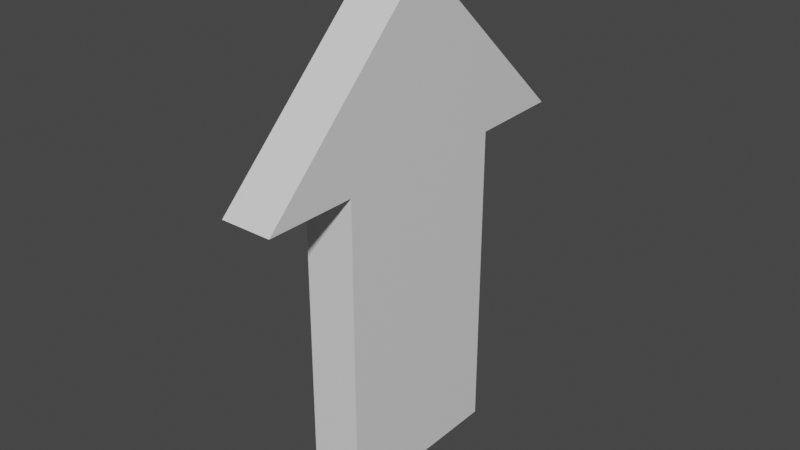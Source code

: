 # Source: Arrow.blend  (saved by Blender 3.4.6; exported with 4.5.12 LTS)
import bpy
from mathutils import Matrix  # noqa: F401  (used for matrix-valued properties, if any)

bpy.ops.wm.read_factory_settings(use_empty=True)
scene = bpy.context.scene
scene.name = 'Scene'

# ---- collections
col_collection = bpy.data.collections.new('Collection'); scene.collection.children.link(col_collection)

# ---- materials (node trees are filled in below, after node groups)
mat_material = bpy.data.materials.new('Material')
mat_material.alpha_threshold = 0.0
mat_material.use_transparent_shadow = False
mat_material.roughness = 0.5
mat_material.line_color = (0.0, 0.0, 0.0, 1.0)

# ---- material node trees
mat_material.use_nodes = True; mat_material.node_tree.nodes.clear()
_N = mat_material.node_tree.nodes; _L = mat_material.node_tree.links
n0 = _N.new('ShaderNodeOutputMaterial'); n0.name = 'Material Output'; n0.location = (300, 300)
n1 = _N.new('ShaderNodeBsdfPrincipled'); n1.name = 'Principled BSDF'; n1.location = (10, 300)
n1.distribution = 'GGX'
n1.subsurface_method = 'RANDOM_WALK_SKIN'
n1.inputs[3].default_value = 1.45
n1.inputs[27].default_value = (0.0, 0.0, 0.0, 1.0)
n1.inputs[28].default_value = 1.0
_L.new(n1.outputs[0], n0.inputs[0])
n0.is_active_output = True

# ---- world
world_world = bpy.data.worlds.new('World'); scene.world = world_world
world_world.use_nodes = True; world_world.node_tree.nodes.clear()
_N = world_world.node_tree.nodes; _L = world_world.node_tree.links
n0 = _N.new('ShaderNodeOutputWorld'); n0.name = 'World Output'; n0.location = (300, 300)
n1 = _N.new('ShaderNodeBackground'); n1.name = 'Background'; n1.location = (10, 300)
n1.inputs[0].default_value = (0.05088, 0.05088, 0.05088, 1.0)
_L.new(n1.outputs[0], n0.inputs[0])
n0.is_active_output = True
world_world.color = (0.05088, 0.05088, 0.05088)
world_world.use_sun_shadow = False
world_world.sun_shadow_jitter_overblur = 0.0

# ---- meshes
me_cube_001 = bpy.data.meshes.new('Cube.001')
me_cube_001.from_pydata([(-1.0, -1.0, -1.0), (-1.0, 1.0, -1.0), (1.0, -1.0, -1.0), (1.0, 1.0, -1.0), (-1.0, -1.0, 2.432), (-1.0, 1.0, 2.432), (1.0, 1.0, 2.432), (1.0, -1.0, 2.432), (-1.0, 2.008, 2.456), (1.0, 2.008, 2.456), (-1.0, -1.998, 2.43), (1.0, -1.998, 2.43), (-1.0, -0.017, 4.368), (1.0, -0.017, 4.368)], [], [(2, 7, 4, 0), (0, 4, 10, 12, 8, 5, 1), (1, 5, 6, 3), (1, 3, 2, 0), (6, 5, 8, 9), (4, 7, 11, 10), (10, 11, 13, 12), (8, 12, 13, 9), (3, 6, 9, 13, 11, 7, 2)])
_uv = me_cube_001.uv_layers.new(name='UVMap')
_uv.uv.foreach_set('vector', [0.375, 0.75, 0.625, 0.75, 0.625, 1.0, 0.375, 1.0, 0.375, 0.0, 0.875, 0.75, 0.875, 0.75, 0.875, 0.75, 0.875, 0.5, 0.625, 0.25, 0.375, 0.25, 0.375, 0.25, 0.625, 0.25, 0.625, 0.5, 0.375, 0.5, 0.125, 0.5, 0.375, 0.5, 0.375, 0.75, 0.125, 0.75, 0.625, 0.5, 0.875, 0.5, 0.875, 0.5, 0.625, 0.5, 0.875, 0.75, 0.625, 0.75, 0.625, 0.75, 0.875, 0.75, 0.875, 0.75, 0.625, 0.75, 0.625, 0.75, 0.875, 0.75, 0.875, 0.5, 0.875, 0.75, 0.625, 0.75, 0.625, 0.5, 0.375, 0.5, 0.625, 0.5, 0.625, 0.5, 0.625, 0.75, 0.625, 0.75, 0.625, 0.75, 0.375, 0.75])
me_cube_001.materials.append(mat_material)
me_cube_001.update()

# ---- objects
ob_cube = bpy.data.objects.new('Cube', me_cube_001)

# ---- transforms, parenting, visibility, modifiers, constraints
ob_cube.location = (0.0, 0.0, 0.0)
ob_cube.scale = (0.2823, 1.0, 1.0)

# ---- collection membership
col_collection.objects.link(ob_cube)

# ---- scene / render settings (as saved in the file)
scene.frame_start = 1; scene.frame_end = 250; scene.frame_set(1)
scene.render.engine = 'BLENDER_EEVEE_NEXT'
scene.cycles.sampling_pattern = 'TABULATED_SOBOL'
scene.cycles.use_light_tree = False
scene.view_settings.view_transform = 'Filmic'
bpy.context.view_layer.update()

# ---- added for rendering (the .blend has no active camera and no usable light): camera, sun
cam_auto = bpy.data.cameras.new('AutoCamera')
cam_auto.lens = 50.0
cam_auto.sensor_width = 36.0
cam_auto.clip_end = 1000.0
ob_auto_camera = bpy.data.objects.new('AutoCamera', cam_auto)
scene.collection.objects.link(ob_auto_camera)
ob_auto_camera.location = (6.21878, -7.4572, 6.65881)
ob_auto_camera.rotation_euler = (1.09748, -7.21219e-08, 0.694738)
scene.camera = ob_auto_camera
light_auto_sun = bpy.data.lights.new('AutoSun', 'SUN')
light_auto_sun.energy = 3.0
light_auto_sun.angle = 0.0523599
ob_auto_sun = bpy.data.objects.new('AutoSun', light_auto_sun)
scene.collection.objects.link(ob_auto_sun)
ob_auto_sun.rotation_euler = (0.872665, 0.174533, 0.523599)
bpy.context.view_layer.update()
